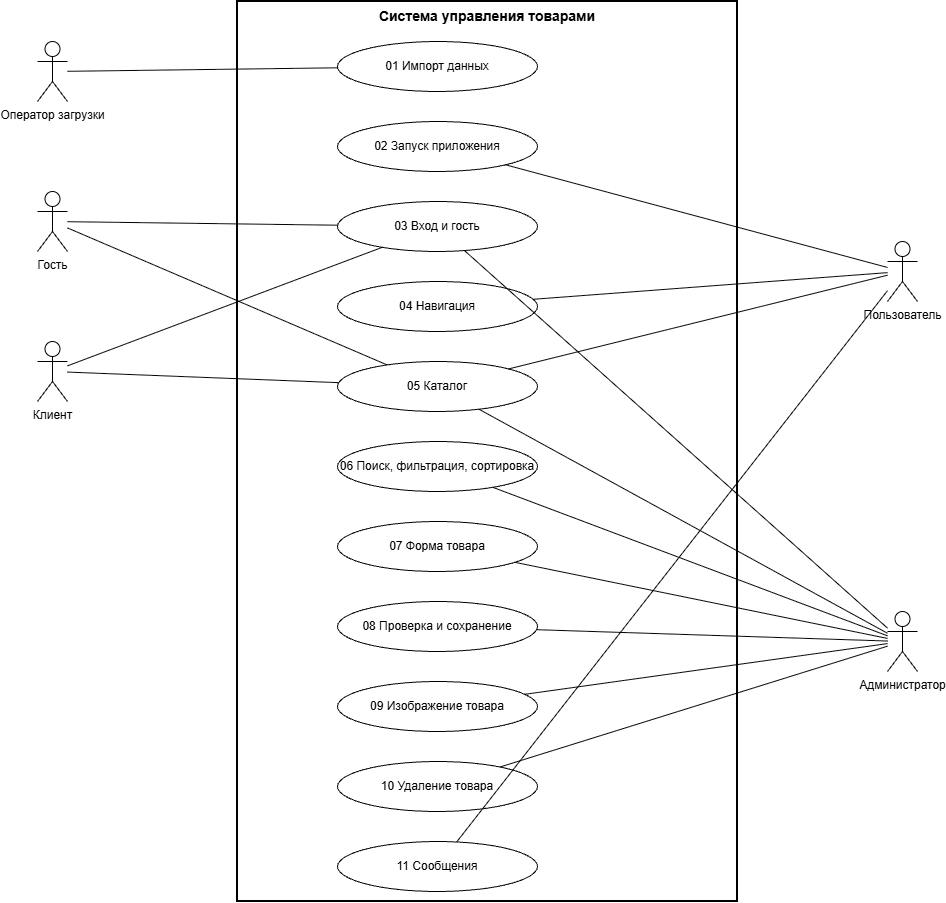

The diagram above was exported from draw.io. Its source (the exported page's mxGraphModel, read from the mxfile embedded in the PNG):
<mxGraphModel dx="1776" dy="983" grid="1" gridSize="10" guides="1" tooltips="1" connect="1" arrows="1" fold="1" page="1" pageScale="1" pageWidth="827" pageHeight="1169" math="0" shadow="0">
  <root>
    <mxCell id="0" />
    <mxCell id="1" parent="0" />
    <mxCell id="sys" parent="1" style="rounded=0;whiteSpace=wrap;html=1;fillColor=none;strokeColor=#000000;strokeWidth=2;verticalAlign=top;fontStyle=1;fontSize=14;" value="Система управления товарами" vertex="1">
      <mxGeometry height="900" width="500" x="250" y="40" as="geometry" />
    </mxCell>
    <mxCell id="a1" parent="1" style="shape=umlActor;verticalLabelPosition=bottom;verticalAlign=top;html=1;" value="Оператор загрузки" vertex="1">
      <mxGeometry height="60" width="30" x="50" y="80" as="geometry" />
    </mxCell>
    <mxCell id="a2" parent="1" style="shape=umlActor;verticalLabelPosition=bottom;verticalAlign=top;html=1;" value="Гость" vertex="1">
      <mxGeometry height="60" width="30" x="50" y="230" as="geometry" />
    </mxCell>
    <mxCell id="a3" parent="1" style="shape=umlActor;verticalLabelPosition=bottom;verticalAlign=top;html=1;" value="Клиент" vertex="1">
      <mxGeometry height="60" width="30" x="50" y="380" as="geometry" />
    </mxCell>
    <mxCell id="a4" parent="1" style="shape=umlActor;verticalLabelPosition=bottom;verticalAlign=top;html=1;" value="Пользователь" vertex="1">
      <mxGeometry height="60" width="30" x="900" y="280" as="geometry" />
    </mxCell>
    <mxCell id="a5" parent="1" style="shape=umlActor;verticalLabelPosition=bottom;verticalAlign=top;html=1;" value="Администратор" vertex="1">
      <mxGeometry height="60" width="30" x="900" y="650" as="geometry" />
    </mxCell>
    <mxCell id="u1" parent="1" style="ellipse;whiteSpace=wrap;html=1;" value="01 Импорт данных" vertex="1">
      <mxGeometry height="50" width="200" x="350" y="80" as="geometry" />
    </mxCell>
    <mxCell id="u2" parent="1" style="ellipse;whiteSpace=wrap;html=1;" value="02 Запуск приложения" vertex="1">
      <mxGeometry height="50" width="200" x="350" y="160" as="geometry" />
    </mxCell>
    <mxCell id="u3" parent="1" style="ellipse;whiteSpace=wrap;html=1;" value="03 Вход и гость" vertex="1">
      <mxGeometry height="50" width="200" x="350" y="240" as="geometry" />
    </mxCell>
    <mxCell id="u4" parent="1" style="ellipse;whiteSpace=wrap;html=1;" value="04 Навигация" vertex="1">
      <mxGeometry height="50" width="200" x="350" y="320" as="geometry" />
    </mxCell>
    <mxCell id="u5" parent="1" style="ellipse;whiteSpace=wrap;html=1;" value="05 Каталог" vertex="1">
      <mxGeometry height="50" width="200" x="350" y="400" as="geometry" />
    </mxCell>
    <mxCell id="u6" parent="1" style="ellipse;whiteSpace=wrap;html=1;" value="06 Поиск, фильтрация, сортировка" vertex="1">
      <mxGeometry height="50" width="200" x="350" y="480" as="geometry" />
    </mxCell>
    <mxCell id="u7" parent="1" style="ellipse;whiteSpace=wrap;html=1;" value="07 Форма товара" vertex="1">
      <mxGeometry height="50" width="200" x="350" y="560" as="geometry" />
    </mxCell>
    <mxCell id="u8" parent="1" style="ellipse;whiteSpace=wrap;html=1;" value="08 Проверка и сохранение" vertex="1">
      <mxGeometry height="50" width="200" x="350" y="640" as="geometry" />
    </mxCell>
    <mxCell id="u9" parent="1" style="ellipse;whiteSpace=wrap;html=1;" value="09 Изображение товара" vertex="1">
      <mxGeometry height="50" width="200" x="350" y="720" as="geometry" />
    </mxCell>
    <mxCell id="u10" parent="1" style="ellipse;whiteSpace=wrap;html=1;" value="10 Удаление товара" vertex="1">
      <mxGeometry height="50" width="200" x="350" y="800" as="geometry" />
    </mxCell>
    <mxCell id="u11" parent="1" style="ellipse;whiteSpace=wrap;html=1;" value="11 Сообщения" vertex="1">
      <mxGeometry height="50" width="200" x="350" y="880" as="geometry" />
    </mxCell>
    <mxCell id="e1" edge="1" parent="1" source="a1" style="endArrow=none;html=1;" target="u1">
      <mxGeometry relative="1" as="geometry" />
    </mxCell>
    <mxCell id="e2" edge="1" parent="1" source="a2" style="endArrow=none;html=1;" target="u3">
      <mxGeometry relative="1" as="geometry" />
    </mxCell>
    <mxCell id="e3" edge="1" parent="1" source="a2" style="endArrow=none;html=1;" target="u5">
      <mxGeometry relative="1" as="geometry" />
    </mxCell>
    <mxCell id="e4" edge="1" parent="1" source="a3" style="endArrow=none;html=1;" target="u3">
      <mxGeometry relative="1" as="geometry" />
    </mxCell>
    <mxCell id="e5" edge="1" parent="1" source="a3" style="endArrow=none;html=1;" target="u5">
      <mxGeometry relative="1" as="geometry" />
    </mxCell>
    <mxCell id="e6" edge="1" parent="1" source="a4" style="endArrow=none;html=1;" target="u2">
      <mxGeometry relative="1" as="geometry" />
    </mxCell>
    <mxCell id="e7" edge="1" parent="1" source="a4" style="endArrow=none;html=1;" target="u4">
      <mxGeometry relative="1" as="geometry" />
    </mxCell>
    <mxCell id="e8" edge="1" parent="1" source="a4" style="endArrow=none;html=1;" target="u5">
      <mxGeometry relative="1" as="geometry" />
    </mxCell>
    <mxCell id="e9" edge="1" parent="1" source="a4" style="endArrow=none;html=1;" target="u11">
      <mxGeometry relative="1" as="geometry" />
    </mxCell>
    <mxCell id="e10" edge="1" parent="1" source="a5" style="endArrow=none;html=1;" target="u3">
      <mxGeometry relative="1" as="geometry" />
    </mxCell>
    <mxCell id="e11" edge="1" parent="1" source="a5" style="endArrow=none;html=1;" target="u5">
      <mxGeometry relative="1" as="geometry" />
    </mxCell>
    <mxCell id="e12" edge="1" parent="1" source="a5" style="endArrow=none;html=1;" target="u6">
      <mxGeometry relative="1" as="geometry" />
    </mxCell>
    <mxCell id="e13" edge="1" parent="1" source="a5" style="endArrow=none;html=1;" target="u7">
      <mxGeometry relative="1" as="geometry" />
    </mxCell>
    <mxCell id="e14" edge="1" parent="1" source="a5" style="endArrow=none;html=1;" target="u8">
      <mxGeometry relative="1" as="geometry" />
    </mxCell>
    <mxCell id="e15" edge="1" parent="1" source="a5" style="endArrow=none;html=1;" target="u9">
      <mxGeometry relative="1" as="geometry" />
    </mxCell>
    <mxCell id="e16" edge="1" parent="1" source="a5" style="endArrow=none;html=1;" target="u10">
      <mxGeometry relative="1" as="geometry" />
    </mxCell>
  </root>
</mxGraphModel>